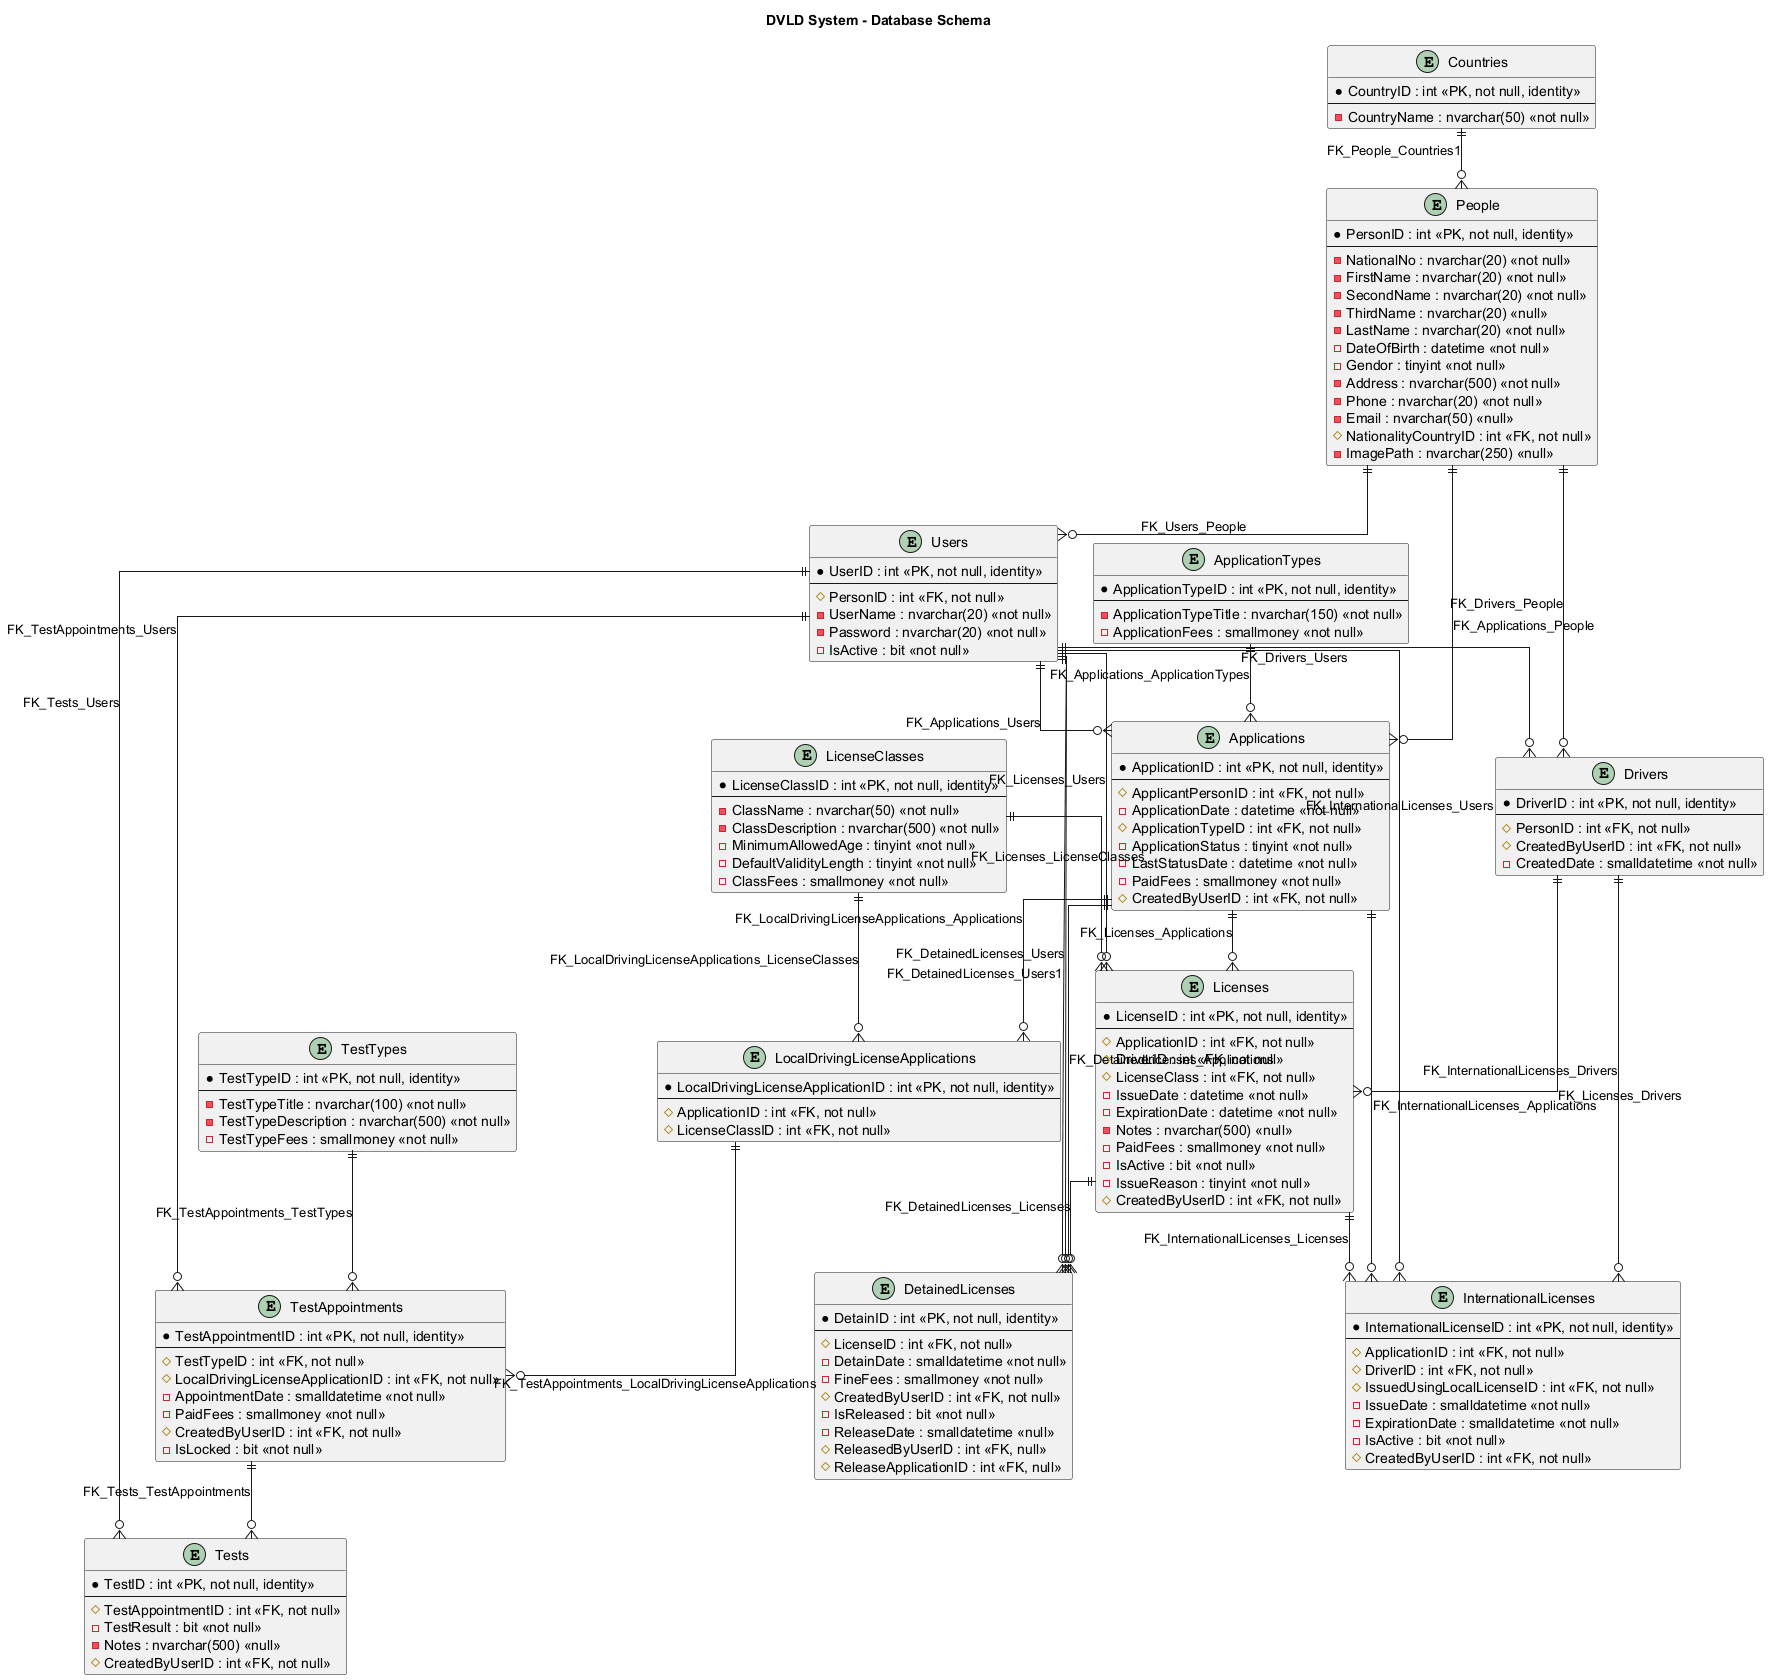

The diagram above was rendered by PlantUML. Its source (embedded in the PNG):
@startuml database-schema
title DVLD System - Database Schema

skinparam shadowing false
skinparam linetype ortho

skinparam backgroundColor white
skinparam entity {
    BackgroundColor #F8FAFC
    BorderColor #334155
    FontColor #111827
}

entity "Applications" as Applications {
    * ApplicationID : int <<PK, not null, identity>>
    --
    # ApplicantPersonID : int <<FK, not null>>
    - ApplicationDate : datetime <<not null>>
    # ApplicationTypeID : int <<FK, not null>>
    - ApplicationStatus : tinyint <<not null>>
    - LastStatusDate : datetime <<not null>>
    - PaidFees : smallmoney <<not null>>
    # CreatedByUserID : int <<FK, not null>>
}

entity "ApplicationTypes" as ApplicationTypes {
    * ApplicationTypeID : int <<PK, not null, identity>>
    --
    - ApplicationTypeTitle : nvarchar(150) <<not null>>
    - ApplicationFees : smallmoney <<not null>>
}

entity "Countries" as Countries {
    * CountryID : int <<PK, not null, identity>>
    --
    - CountryName : nvarchar(50) <<not null>>
}

entity "DetainedLicenses" as DetainedLicenses {
    * DetainID : int <<PK, not null, identity>>
    --
    # LicenseID : int <<FK, not null>>
    - DetainDate : smalldatetime <<not null>>
    - FineFees : smallmoney <<not null>>
    # CreatedByUserID : int <<FK, not null>>
    - IsReleased : bit <<not null>>
    - ReleaseDate : smalldatetime <<null>>
    # ReleasedByUserID : int <<FK, null>>
    # ReleaseApplicationID : int <<FK, null>>
}

entity "Drivers" as Drivers {
    * DriverID : int <<PK, not null, identity>>
    --
    # PersonID : int <<FK, not null>>
    # CreatedByUserID : int <<FK, not null>>
    - CreatedDate : smalldatetime <<not null>>
}

entity "InternationalLicenses" as InternationalLicenses {
    * InternationalLicenseID : int <<PK, not null, identity>>
    --
    # ApplicationID : int <<FK, not null>>
    # DriverID : int <<FK, not null>>
    # IssuedUsingLocalLicenseID : int <<FK, not null>>
    - IssueDate : smalldatetime <<not null>>
    - ExpirationDate : smalldatetime <<not null>>
    - IsActive : bit <<not null>>
    # CreatedByUserID : int <<FK, not null>>
}

entity "LicenseClasses" as LicenseClasses {
    * LicenseClassID : int <<PK, not null, identity>>
    --
    - ClassName : nvarchar(50) <<not null>>
    - ClassDescription : nvarchar(500) <<not null>>
    - MinimumAllowedAge : tinyint <<not null>>
    - DefaultValidityLength : tinyint <<not null>>
    - ClassFees : smallmoney <<not null>>
}

entity "Licenses" as Licenses {
    * LicenseID : int <<PK, not null, identity>>
    --
    # ApplicationID : int <<FK, not null>>
    # DriverID : int <<FK, not null>>
    # LicenseClass : int <<FK, not null>>
    - IssueDate : datetime <<not null>>
    - ExpirationDate : datetime <<not null>>
    - Notes : nvarchar(500) <<null>>
    - PaidFees : smallmoney <<not null>>
    - IsActive : bit <<not null>>
    - IssueReason : tinyint <<not null>>
    # CreatedByUserID : int <<FK, not null>>
}

entity "LocalDrivingLicenseApplications" as LocalDrivingLicenseApplications {
    * LocalDrivingLicenseApplicationID : int <<PK, not null, identity>>
    --
    # ApplicationID : int <<FK, not null>>
    # LicenseClassID : int <<FK, not null>>
}

entity "People" as People {
    * PersonID : int <<PK, not null, identity>>
    --
    - NationalNo : nvarchar(20) <<not null>>
    - FirstName : nvarchar(20) <<not null>>
    - SecondName : nvarchar(20) <<not null>>
    - ThirdName : nvarchar(20) <<null>>
    - LastName : nvarchar(20) <<not null>>
    - DateOfBirth : datetime <<not null>>
    - Gendor : tinyint <<not null>>
    - Address : nvarchar(500) <<not null>>
    - Phone : nvarchar(20) <<not null>>
    - Email : nvarchar(50) <<null>>
    # NationalityCountryID : int <<FK, not null>>
    - ImagePath : nvarchar(250) <<null>>
}

entity "TestAppointments" as TestAppointments {
    * TestAppointmentID : int <<PK, not null, identity>>
    --
    # TestTypeID : int <<FK, not null>>
    # LocalDrivingLicenseApplicationID : int <<FK, not null>>
    - AppointmentDate : smalldatetime <<not null>>
    - PaidFees : smallmoney <<not null>>
    # CreatedByUserID : int <<FK, not null>>
    - IsLocked : bit <<not null>>
}

entity "Tests" as Tests {
    * TestID : int <<PK, not null, identity>>
    --
    # TestAppointmentID : int <<FK, not null>>
    - TestResult : bit <<not null>>
    - Notes : nvarchar(500) <<null>>
    # CreatedByUserID : int <<FK, not null>>
}

entity "TestTypes" as TestTypes {
    * TestTypeID : int <<PK, not null, identity>>
    --
    - TestTypeTitle : nvarchar(100) <<not null>>
    - TestTypeDescription : nvarchar(500) <<not null>>
    - TestTypeFees : smallmoney <<not null>>
}

entity "Users" as Users {
    * UserID : int <<PK, not null, identity>>
    --
    # PersonID : int <<FK, not null>>
    - UserName : nvarchar(20) <<not null>>
    - Password : nvarchar(20) <<not null>>
    - IsActive : bit <<not null>>
}

ApplicationTypes ||--o{ Applications : FK_Applications_ApplicationTypes
People ||--o{ Applications : FK_Applications_People
Users ||--o{ Applications : FK_Applications_Users
Applications ||--o{ DetainedLicenses : FK_DetainedLicenses_Applications
Licenses ||--o{ DetainedLicenses : FK_DetainedLicenses_Licenses
Users ||--o{ DetainedLicenses : FK_DetainedLicenses_Users
Users ||--o{ DetainedLicenses : FK_DetainedLicenses_Users1
People ||--o{ Drivers : FK_Drivers_People
Users ||--o{ Drivers : FK_Drivers_Users
Applications ||--o{ InternationalLicenses : FK_InternationalLicenses_Applications
Drivers ||--o{ InternationalLicenses : FK_InternationalLicenses_Drivers
Licenses ||--o{ InternationalLicenses : FK_InternationalLicenses_Licenses
Users ||--o{ InternationalLicenses : FK_InternationalLicenses_Users
Applications ||--o{ Licenses : FK_Licenses_Applications
Drivers ||--o{ Licenses : FK_Licenses_Drivers
LicenseClasses ||--o{ Licenses : FK_Licenses_LicenseClasses
Users ||--o{ Licenses : FK_Licenses_Users
Applications ||--o{ LocalDrivingLicenseApplications : FK_LocalDrivingLicenseApplications_Applications
LicenseClasses ||--o{ LocalDrivingLicenseApplications : FK_LocalDrivingLicenseApplications_LicenseClasses
Countries ||--o{ People : FK_People_Countries1
LocalDrivingLicenseApplications ||--o{ TestAppointments : FK_TestAppointments_LocalDrivingLicenseApplications
TestTypes ||--o{ TestAppointments : FK_TestAppointments_TestTypes
Users ||--o{ TestAppointments : FK_TestAppointments_Users
TestAppointments ||--o{ Tests : FK_Tests_TestAppointments
Users ||--o{ Tests : FK_Tests_Users
People ||--o{ Users : FK_Users_People

@enduml